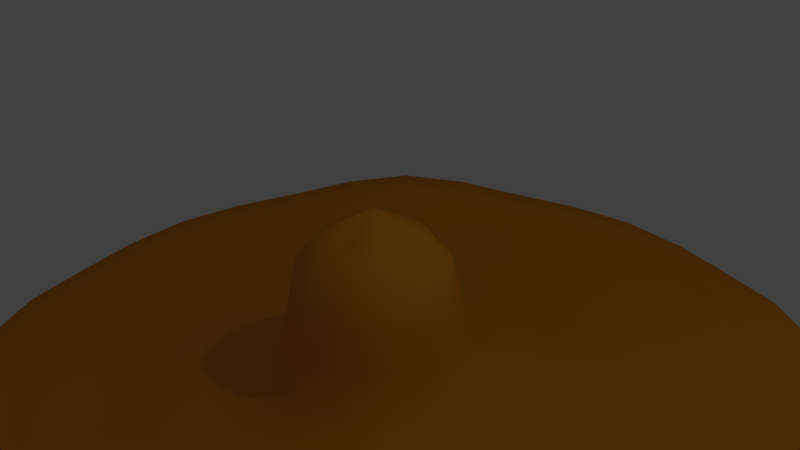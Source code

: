# Source: sombreroGrande.blend  (saved by Blender 2.76.0; exported with 4.5.12 LTS)
import bpy
from mathutils import Matrix  # noqa: F401  (used for matrix-valued properties, if any)

bpy.ops.wm.read_factory_settings(use_empty=True)
scene = bpy.context.scene
scene.name = 'Scene'

# ---- collections
col_collection_1 = bpy.data.collections.new('Collection 1'); scene.collection.children.link(col_collection_1)

# ---- materials (node trees are filled in below, after node groups)
mat_textura_sg = bpy.data.materials.new('textura_sg')
mat_textura_sg.alpha_threshold = 0.0
mat_textura_sg.roughness = 0.5

# ---- material node trees
mat_textura_sg.use_nodes = True; mat_textura_sg.node_tree.nodes.clear()
_N = mat_textura_sg.node_tree.nodes; _L = mat_textura_sg.node_tree.links
n0 = _N.new('ShaderNodeOutputMaterial'); n0.name = 'Material Output'; n0.location = (300, 300)
n1 = _N.new('ShaderNodeBsdfDiffuse'); n1.name = 'Diffuse BSDF'; n1.location = (10, 300)
n1.inputs[0].default_value = (0.8, 0.2854, 0.0209, 1.0)
_L.new(n1.outputs[0], n0.inputs[0])
n0.is_active_output = True

# ---- world
world_world = bpy.data.worlds.new('World'); scene.world = world_world
world_world.color = (0.05088, 0.05088, 0.05088)
world_world.use_sun_shadow = False
world_world.sun_shadow_jitter_overblur = 0.0
world_world.cycles.sampling_method = 'MANUAL'
world_world.cycles.sample_map_resolution = 256

# ---- cameras
cam_camera = bpy.data.cameras.new('Camera')
cam_camera.clip_end = 100.0
cam_camera.lens = 35.0
cam_camera.sensor_width = 32.0
cam_camera.sensor_height = 18.0
cam_camera.ortho_scale = 7.314
cam_camera.dof.focus_distance = 0.0

# ---- lights
light_lamp = bpy.data.lights.new('Lamp', 'POINT')
light_lamp.transmission_factor = 0.0
light_lamp.cutoff_distance = 30.0
light_lamp.energy = 100.0
light_lamp.shadow_buffer_clip_start = 1.001
light_lamp.shadow_soft_size = 0.1
light_lamp.shadow_maximum_resolution = 0.006
light_lamp.use_absolute_resolution = True
light_lamp.cycles.use_multiple_importance_sampling = False

# ---- meshes
me_circle = bpy.data.meshes.new('Circle')
me_circle.from_pydata([(0.0, 1.0, -0.1228), (-0.1951, 0.9808, -0.118), (-0.3827, 0.9239, -0.104), (-0.5556, 0.8315, -0.08162), (-0.7071, 0.7071, -0.06552), (-0.8315, 0.5556, -0.08162), (-0.9239, 0.3827, -0.104), (-0.9808, 0.1951, -0.118), (-1.0, 7.55e-08, -0.1228), (-0.9808, -0.1951, -0.118), (-0.9239, -0.3827, -0.104), (-0.8315, -0.5556, -0.08162), (-0.7071, -0.7071, -0.06552), (-0.5556, -0.8315, -0.08162), (-0.3827, -0.9239, -0.104), (-0.1951, -0.9808, -0.118), (3.258e-07, -1.0, -0.1228), (0.1951, -0.9808, -0.118), (0.3827, -0.9239, -0.104), (0.5556, -0.8315, -0.08162), (0.7071, -0.7071, -0.06552), (0.8315, -0.5556, -0.08162), (0.9239, -0.3827, -0.104), (0.9808, -0.1951, -0.118), (1.0, 9.656e-07, -0.1228), (0.9808, 0.1951, -0.118), (0.9239, 0.3827, -0.104), (0.8315, 0.5556, -0.08162), (0.7071, 0.7071, -0.06552), (0.5556, 0.8315, -0.08162), (0.3827, 0.9239, -0.104), (0.1951, 0.9808, -0.118), (-2.286e-08, 0.8075, 0.08356), (-0.1575, 0.792, 0.08852), (-0.309, 0.746, 0.1026), (-0.4486, 0.6714, 0.1221), (-0.571, 0.571, 0.1457), (-0.6714, 0.4486, 0.1221), (-0.746, 0.309, 0.1026), (-0.792, 0.1575, 0.08852), (-0.8075, 1.158e-07, 0.08356), (-0.792, -0.1575, 0.08852), (-0.746, -0.309, 0.1026), (-0.6714, -0.4486, 0.1221), (-0.571, -0.571, 0.1457), (-0.4486, -0.6714, 0.1221), (-0.309, -0.746, 0.1026), (-0.1575, -0.792, 0.08852), (2.402e-07, -0.8075, 0.08356), (0.1575, -0.792, 0.08852), (0.309, -0.746, 0.1026), (0.4486, -0.6714, 0.1221), (0.571, -0.571, 0.1457), (0.6714, -0.4486, 0.1221), (0.746, -0.309, 0.1026), (0.792, -0.1575, 0.08852), (0.8075, 8.346e-07, 0.08356), (0.792, 0.1575, 0.08852), (0.746, 0.309, 0.1026), (0.6714, 0.4486, 0.1221), (0.571, 0.571, 0.1457), (0.4486, 0.6714, 0.1221), (0.309, 0.746, 0.1026), (0.1575, 0.792, 0.08852), (-2.662e-08, 0.709, 0.2284), (-0.1383, 0.6954, 0.2336), (-0.2713, 0.655, 0.2476), (-0.3939, 0.5895, 0.2521), (-0.5013, 0.5013, 0.2636), (-0.5895, 0.3939, 0.2521), (-0.655, 0.2713, 0.2476), (-0.6954, 0.1383, 0.2336), (-0.709, 1.384e-07, 0.2284), (-0.6954, -0.1383, 0.2336), (-0.655, -0.2713, 0.2476), (-0.5895, -0.3939, 0.2521), (-0.5013, -0.5013, 0.2636), (-0.3939, -0.5895, 0.2521), (-0.2713, -0.655, 0.2476), (-0.1383, -0.6954, 0.2336), (2.044e-07, -0.709, 0.2284), (0.1383, -0.6954, 0.2336), (0.2713, -0.655, 0.2476), (0.3939, -0.5895, 0.2521), (0.5013, -0.5013, 0.2636), (0.5895, -0.3939, 0.2521), (0.655, -0.2713, 0.2476), (0.6954, -0.1383, 0.2336), (0.709, 7.695e-07, 0.2284), (0.6954, 0.1383, 0.2336), (0.655, 0.2713, 0.2476), (0.5895, 0.3939, 0.2521), (0.5013, 0.5013, 0.2636), (0.3939, 0.5895, 0.2521), (0.2713, 0.655, 0.2476), (0.1383, 0.6954, 0.2336), (-6.069e-08, 0.4036, 0.3093), (-0.07874, 0.3958, 0.3472), (-0.1544, 0.3729, 0.3788), (-0.2242, 0.3356, 0.4055), (-0.2854, 0.2854, 0.4287), (-0.3356, 0.2242, 0.4055), (-0.3729, 0.1544, 0.3788), (-0.3958, 0.07874, 0.3472), (-0.4036, 2.208e-07, 0.3093), (-0.3958, -0.07874, 0.3472), (-0.3729, -0.1544, 0.3788), (-0.3356, -0.2242, 0.4055), (-0.2854, -0.2854, 0.4287), (-0.2242, -0.3356, 0.4055), (-0.1544, -0.3729, 0.3788), (-0.07874, -0.3958, 0.3472), (7.082e-08, -0.4036, 0.3093), (0.07874, -0.3958, 0.3472), (0.1544, -0.3729, 0.3788), (0.2242, -0.3356, 0.4055), (0.2854, -0.2854, 0.4287), (0.3356, -0.2242, 0.4055), (0.3729, -0.1544, 0.3788), (0.3958, -0.07873, 0.3472), (0.4036, 5.8e-07, 0.3093), (0.3958, 0.07874, 0.3472), (0.3729, 0.1544, 0.3788), (0.3356, 0.2242, 0.4055), (0.2854, 0.2854, 0.4287), (0.2242, 0.3356, 0.4055), (0.1544, 0.3729, 0.3788), (0.07873, 0.3958, 0.3472), (-9.616e-08, 3.185e-07, 0.6428), (1.166e-08, 1.098, -0.5417), (-0.2142, 1.077, -0.5365), (-0.4203, 1.015, -0.5211), (-0.6101, 0.9131, -0.4965), (-0.7765, 0.7765, -0.4789), (-0.9131, 0.6101, -0.4965), (-1.015, 0.4203, -0.5211), (-1.077, 0.2142, -0.5365), (-1.098, 5.493e-08, -0.5417), (-1.077, -0.2142, -0.5365), (-1.015, -0.4203, -0.5211), (-0.9131, -0.6101, -0.4965), (-0.7765, -0.7765, -0.4789), (-0.6101, -0.9131, -0.4965), (-0.4203, -1.015, -0.5211), (-0.2142, -1.077, -0.5365), (3.695e-07, -1.098, -0.5417), (0.2142, -1.077, -0.5365), (0.4203, -1.015, -0.5211), (0.6101, -0.9131, -0.4965), (0.7765, -0.7765, -0.4789), (0.9131, -0.6101, -0.4965), (1.015, -0.4203, -0.5211), (1.077, -0.2142, -0.5365), (1.098, 1.032e-06, -0.5417), (1.077, 0.2142, -0.5365), (1.015, 0.4203, -0.5211), (0.9131, 0.6101, -0.4965), (0.7765, 0.7765, -0.4789), (0.6101, 0.9131, -0.4965), (0.4203, 1.015, -0.5211), (0.2142, 1.077, -0.5365), (1.96e-08, 1.187, -1.116), (-0.2316, 1.165, -1.11), (-0.4544, 1.097, -1.094), (-0.6597, 0.9873, -1.067), (-0.8396, 0.8396, -1.048), (-0.9873, 0.6597, -1.067), (-1.097, 0.4544, -1.094), (-1.165, 0.2316, -1.11), (-1.187, 3.216e-08, -1.116), (-1.165, -0.2316, -1.11), (-1.097, -0.4544, -1.094), (-0.9873, -0.6597, -1.067), (-0.8396, -0.8396, -1.048), (-0.6597, -0.9873, -1.067), (-0.4544, -1.097, -1.094), (-0.2316, -1.165, -1.11), (4.065e-07, -1.187, -1.116), (0.2316, -1.165, -1.11), (0.4544, -1.097, -1.094), (0.6597, -0.9873, -1.067), (0.8396, -0.8396, -1.048), (0.9873, -0.6597, -1.067), (1.097, -0.4544, -1.094), (1.165, -0.2316, -1.11), (1.187, 1.089e-06, -1.116), (1.165, 0.2316, -1.11), (1.097, 0.4544, -1.094), (0.9873, 0.6597, -1.067), (0.8396, 0.8396, -1.048), (0.6597, 0.9873, -1.067), (0.4544, 1.097, -1.094), (0.2316, 1.165, -1.11), (3.451e-08, 1.343, -1.636), (-0.262, 1.317, -1.629), (-0.514, 1.241, -1.61), (-0.7462, 1.117, -1.58), (-0.9497, 0.9497, -1.559), (-1.117, 0.7462, -1.58), (-1.241, 0.514, -1.61), (-1.317, 0.262, -1.629), (-1.343, -1.736e-09, -1.636), (-1.317, -0.262, -1.629), (-1.241, -0.514, -1.61), (-1.117, -0.7462, -1.58), (-0.9497, -0.9497, -1.559), (-0.7462, -1.117, -1.58), (-0.514, -1.241, -1.61), (-0.262, -1.317, -1.629), (4.722e-07, -1.343, -1.636), (0.262, -1.317, -1.629), (0.514, -1.241, -1.61), (0.7462, -1.117, -1.58), (0.9497, -0.9497, -1.559), (1.117, -0.7462, -1.58), (1.241, -0.514, -1.61), (1.317, -0.262, -1.629), (1.343, 1.194e-06, -1.636), (1.317, 0.262, -1.629), (1.241, 0.514, -1.61), (1.117, 0.7462, -1.58), (0.9497, 0.9497, -1.559), (0.7462, 1.117, -1.58), (0.514, 1.241, -1.61), (0.262, 1.317, -1.629), (1.075e-07, 1.817, -2.008), (-0.3545, 1.782, -1.999), (-0.6954, 1.679, -1.973), (-1.01, 1.511, -1.933), (-1.285, 1.285, -1.903), (-1.511, 1.01, -1.933), (-1.679, 0.6954, -1.973), (-1.782, 0.3545, -1.999), (-1.817, -9.174e-08, -2.008), (-1.782, -0.3545, -1.999), (-1.679, -0.6954, -1.973), (-1.511, -1.01, -1.933), (-1.285, -1.285, -1.903), (-1.01, -1.511, -1.933), (-0.6954, -1.679, -1.973), (-0.3545, -1.782, -1.999), (6.996e-07, -1.817, -2.008), (0.3545, -1.782, -1.999), (0.6954, -1.679, -1.973), (1.01, -1.511, -1.933), (1.285, -1.285, -1.903), (1.511, -1.01, -1.933), (1.679, -0.6954, -1.973), (1.782, -0.3545, -1.999), (1.817, 1.526e-06, -2.008), (1.782, 0.3545, -1.999), (1.679, 0.6954, -1.973), (1.511, 1.01, -1.933), (1.285, 1.285, -1.903), (1.01, 1.511, -1.933), (0.6954, 1.679, -1.973), (0.3545, 1.782, -1.999), (1.843e-07, 2.308, -2.187), (-0.4502, 2.263, -2.176), (-0.8831, 2.132, -2.143), (-1.282, 1.919, -2.092), (-1.632, 1.632, -2.055), (-1.919, 1.282, -2.092), (-2.132, 0.8831, -2.143), (-2.263, 0.4502, -2.176), (-2.308, -1.95e-07, -2.187), (-2.263, -0.4502, -2.176), (-2.132, -0.8831, -2.143), (-1.919, -1.282, -2.092), (-1.632, -1.632, -2.055), (-1.282, -1.919, -2.092), (-0.8831, -2.132, -2.143), (-0.4502, -2.263, -2.176), (9.362e-07, -2.308, -2.187), (0.4502, -2.263, -2.176), (0.8831, -2.132, -2.143), (1.282, -1.919, -2.092), (1.632, -1.632, -2.055), (1.919, -1.282, -2.092), (2.132, -0.8831, -2.143), (2.263, -0.4502, -2.176), (2.308, 1.859e-06, -2.187), (2.263, 0.4502, -2.176), (2.132, 0.8831, -2.143), (1.919, 1.282, -2.092), (1.632, 1.632, -2.055), (1.282, 1.919, -2.092), (0.8831, 2.132, -2.143), (0.4502, 2.263, -2.176), (2.906e-07, 3.207, -2.426), (-0.6257, 3.146, -2.41), (-1.227, 2.963, -2.365), (-1.782, 2.667, -2.293), (-2.268, 2.268, -2.242), (-2.667, 1.782, -2.293), (-2.963, 1.227, -2.365), (-3.146, 0.6257, -2.41), (-3.207, -4.017e-07, -2.426), (-3.146, -0.6257, -2.41), (-2.963, -1.227, -2.365), (-2.667, -1.782, -2.293), (-2.268, -2.268, -2.242), (-1.782, -2.667, -2.293), (-1.227, -2.963, -2.365), (-0.6257, -3.146, -2.41), (1.336e-06, -3.207, -2.426), (0.6257, -3.146, -2.41), (1.227, -2.963, -2.365), (1.782, -2.667, -2.293), (2.268, -2.268, -2.242), (2.667, -1.782, -2.293), (2.963, -1.227, -2.365), (3.146, -0.6257, -2.41), (3.207, 2.453e-06, -2.426), (3.146, 0.6257, -2.41), (2.963, 1.227, -2.365), (2.667, 1.782, -2.293), (2.268, 2.268, -2.242), (1.782, 2.667, -2.293), (1.227, 2.963, -2.365), (0.6257, 3.146, -2.41), (3.657e-07, 3.737, -2.513), (-0.7291, 3.665, -2.495), (-1.43, 3.453, -2.443), (-2.076, 3.107, -2.359), (-2.642, 2.642, -2.299), (-3.107, 2.076, -2.359), (-3.453, 1.43, -2.443), (-3.665, 0.7291, -2.495), (-3.737, -5.271e-07, -2.513), (-3.665, -0.7291, -2.495), (-3.453, -1.43, -2.443), (-3.107, -2.076, -2.359), (-2.642, -2.642, -2.299), (-2.076, -3.107, -2.359), (-1.43, -3.453, -2.443), (-0.7291, -3.665, -2.495), (1.583e-06, -3.737, -2.513), (0.7291, -3.665, -2.495), (1.43, -3.453, -2.443), (2.076, -3.107, -2.359), (2.642, -2.642, -2.299), (3.107, -2.076, -2.359), (3.453, -1.43, -2.443), (3.665, -0.7291, -2.495), (3.737, 2.799e-06, -2.513), (3.665, 0.7291, -2.495), (3.453, 1.43, -2.443), (3.107, 2.076, -2.359), (2.642, 2.642, -2.299), (2.076, 3.107, -2.359), (1.43, 3.453, -2.443), (0.7291, 3.665, -2.495), (3.928e-07, 3.966, -2.508), (-0.7737, 3.89, -2.489), (-1.518, 3.664, -2.433), (-2.203, 3.298, -2.344), (-2.804, 2.804, -2.281), (-3.298, 2.203, -2.344), (-3.664, 1.518, -2.433), (-3.89, 0.7737, -2.489), (-3.966, -5.849e-07, -2.508), (-3.89, -0.7737, -2.489), (-3.664, -1.518, -2.433), (-3.298, -2.203, -2.344), (-2.804, -2.804, -2.281), (-2.203, -3.298, -2.344), (-1.518, -3.664, -2.433), (-0.7737, -3.89, -2.489), (1.685e-06, -3.966, -2.508), (0.7737, -3.89, -2.489), (1.518, -3.664, -2.433), (2.203, -3.298, -2.344), (2.804, -2.804, -2.281), (3.298, -2.203, -2.344), (3.664, -1.518, -2.433), (3.89, -0.7737, -2.489), (3.966, 2.945e-06, -2.508), (3.89, 0.7737, -2.489), (3.664, 1.518, -2.433), (3.298, 2.203, -2.344), (2.804, 2.804, -2.281), (2.203, 3.298, -2.344), (1.518, 3.664, -2.433), (0.7737, 3.89, -2.489), (4.783e-07, 4.787, -2.309), (-0.9338, 4.695, -2.332), (-1.832, 4.422, -2.34), (-2.659, 3.98, -2.233), (-3.385, 3.385, -2.156), (-3.98, 2.659, -2.233), (-4.422, 1.832, -2.34), (-4.695, 0.9338, -2.332), (-4.787, -7.831e-07, -2.309), (-4.695, -0.9338, -2.332), (-4.422, -1.832, -2.34), (-3.98, -2.659, -2.233), (-3.385, -3.385, -2.156), (-2.659, -3.98, -2.233), (-1.832, -4.422, -2.34), (-0.9338, -4.695, -2.332), (2.038e-06, -4.787, -2.309), (0.9338, -4.695, -2.332), (1.832, -4.422, -2.34), (2.659, -3.98, -2.233), (3.385, -3.385, -2.156), (3.98, -2.659, -2.233), (4.422, -1.832, -2.34), (4.695, -0.9338, -2.332), (4.787, 3.478e-06, -2.309), (4.695, 0.9338, -2.332), (4.422, 1.832, -2.34), (3.98, 2.659, -2.233), (3.385, 3.385, -2.156), (2.659, 3.98, -2.233), (1.832, 4.422, -2.34), (0.9338, 4.695, -2.332), (5.092e-07, 5.808, -1.984), (-1.067, 5.703, -2.001), (-2.092, 5.392, -1.999), (-3.038, 4.887, -1.877), (-3.866, 4.207, -1.789), (-4.546, 3.378, -1.877), (-5.052, 2.433, -1.999), (-5.363, 1.407, -2.001), (-5.468, 0.3404, -1.984), (-5.363, -0.7263, -2.001), (-5.052, -1.752, -1.999), (-4.546, -2.697, -1.877), (-3.866, -3.526, -1.789), (-3.038, -4.206, -1.877), (-2.092, -4.711, -1.999), (-1.067, -5.022, -2.001), (2.291e-06, -5.127, -1.984), (1.067, -5.022, -2.001), (2.092, -4.711, -1.999), (3.038, -4.206, -1.877), (3.866, -3.526, -1.789), (4.546, -2.697, -1.877), (5.052, -1.752, -1.999), (5.363, -0.7263, -2.001), (5.468, 0.3404, -1.984), (5.363, 1.407, -2.001), (5.052, 2.433, -1.999), (4.546, 3.378, -1.877), (3.866, 4.207, -1.789), (3.038, 4.887, -1.877), (2.092, 5.392, -1.999), (1.067, 5.703, -2.001), (5.261e-07, 6.093, -1.677), (-1.116, 5.983, -1.694), (-2.189, 5.657, -1.692), (-3.179, 5.128, -1.565), (-4.046, 4.417, -1.473), (-4.757, 3.55, -1.565), (-5.286, 2.561, -1.692), (-5.611, 1.488, -1.694), (-5.721, 0.3714, -1.677), (-5.611, -0.7448, -1.694), (-5.286, -1.818, -1.692), (-4.757, -2.807, -1.565), (-4.046, -3.674, -1.473), (-3.179, -4.386, -1.565), (-2.189, -4.914, -1.692), (-1.116, -5.24, -1.694), (2.39e-06, -5.35, -1.677), (1.116, -5.24, -1.694), (2.189, -4.914, -1.692), (3.179, -4.386, -1.565), (4.046, -3.674, -1.473), (4.757, -2.807, -1.565), (5.286, -1.818, -1.692), (5.611, -0.7448, -1.694), (5.721, 0.3714, -1.677), (5.611, 1.488, -1.694), (5.286, 2.561, -1.692), (4.757, 3.55, -1.565), (4.046, 4.417, -1.473), (3.179, 5.128, -1.565), (2.189, 5.657, -1.692), (1.116, 5.983, -1.694), (0.0, 1.018, -0.1136), (-0.1981, 0.9983, -0.1088), (-0.3887, 0.9406, -0.09473), (-0.5646, 0.8467, -0.07228), (-0.7195, 0.7195, -0.05598), (-0.8467, 0.5646, -0.07228), (-0.9406, 0.3887, -0.09473), (-0.9983, 0.1981, -0.1088), (-1.018, 7.55e-08, -0.1136), (-0.9983, -0.1981, -0.1088), (-0.9406, -0.3887, -0.09473), (-0.8467, -0.5646, -0.07228), (-0.7195, -0.7195, -0.05598), (-0.5646, -0.8467, -0.07228), (-0.3887, -0.9406, -0.09473), (-0.1981, -0.9983, -0.1088), (3.258e-07, -1.018, -0.1136), (0.1981, -0.9983, -0.1088), (0.3887, -0.9406, -0.09473), (0.5646, -0.8467, -0.07228), (0.7195, -0.7195, -0.05598), (0.8467, -0.5646, -0.07228), (0.9406, -0.3887, -0.09473), (0.9983, -0.1981, -0.1088), (1.018, 9.656e-07, -0.1136), (0.9983, 0.1981, -0.1088), (0.9406, 0.3887, -0.09473), (0.8467, 0.5646, -0.07228), (0.7195, 0.7195, -0.05598), (0.5646, 0.8467, -0.07228), (0.3887, 0.9406, -0.09473), (0.1981, 0.9983, -0.1088), (-2.286e-08, 0.8231, 0.09608), (-0.1599, 0.8074, 0.101), (-0.3138, 0.7608, 0.1152), (-0.4559, 0.6849, 0.1349), (-0.5817, 0.5817, 0.1588), (-0.6849, 0.4559, 0.1349), (-0.7608, 0.3138, 0.1152), (-0.8074, 0.1599, 0.101), (-0.8231, 1.158e-07, 0.09608), (-0.8074, -0.1599, 0.101), (-0.7608, -0.3138, 0.1152), (-0.6849, -0.4559, 0.1349), (-0.5817, -0.5817, 0.1588), (-0.4559, -0.6849, 0.1349), (-0.3138, -0.7608, 0.1152), (-0.1599, -0.8074, 0.101), (2.402e-07, -0.8231, 0.09608), (0.1599, -0.8074, 0.101), (0.3138, -0.7608, 0.1152), (0.4559, -0.6849, 0.1349), (0.5817, -0.5817, 0.1588), (0.6849, -0.4559, 0.1349), (0.7608, -0.3138, 0.1152), (0.8074, -0.1599, 0.101), (0.8231, 8.346e-07, 0.09608), (0.8074, 0.1599, 0.101), (0.7608, 0.3138, 0.1152), (0.6849, 0.4559, 0.1349), (0.5817, 0.5817, 0.1588), (0.4559, 0.6849, 0.1349), (0.3138, 0.7608, 0.1152), (0.1599, 0.8074, 0.101), (-2.662e-08, 0.7215, 0.244), (-0.1386, 0.7081, 0.249), (-0.2743, 0.6676, 0.2629), (-0.3995, 0.6013, 0.2673), (-0.5103, 0.5103, 0.2791), (-0.6013, 0.3995, 0.2673), (-0.6676, 0.2743, 0.2629), (-0.7081, 0.1386, 0.249), (-0.7215, 1.384e-07, 0.244), (-0.7081, -0.1386, 0.249), (-0.6676, -0.2743, 0.2629), (-0.6013, -0.3995, 0.2673), (-0.5103, -0.5103, 0.2791), (-0.3995, -0.6013, 0.2673), (-0.2743, -0.6676, 0.2629), (-0.1386, -0.7081, 0.249), (2.044e-07, -0.7215, 0.244), (0.1386, -0.7081, 0.249), (0.2743, -0.6676, 0.2629), (0.3995, -0.6013, 0.2673), (0.5103, -0.5103, 0.2791), (0.6013, -0.3995, 0.2673), (0.6676, -0.2743, 0.2629), (0.7081, -0.1386, 0.249), (0.7215, 7.695e-07, 0.244), (0.7081, 0.1386, 0.249), (0.6676, 0.2743, 0.2629), (0.6013, 0.3995, 0.2673), (0.5103, 0.5103, 0.2791), (0.3995, 0.6013, 0.2673), (0.2743, 0.6676, 0.2629), (0.1386, 0.7081, 0.249), (-6.069e-08, 0.4127, 0.3271), (-0.07531, 0.4056, 0.3643), (-0.1538, 0.383, 0.396), (-0.2261, 0.3455, 0.4227), (-0.2919, 0.2919, 0.4464), (-0.3455, 0.2261, 0.4227), (-0.383, 0.1538, 0.396), (-0.4056, 0.07531, 0.3643), (-0.4127, 2.208e-07, 0.3271), (-0.4056, -0.07531, 0.3643), (-0.383, -0.1538, 0.396), (-0.3455, -0.2261, 0.4227), (-0.2919, -0.2919, 0.4464), (-0.2261, -0.3455, 0.4227), (-0.1538, -0.383, 0.396), (-0.07531, -0.4056, 0.3643), (7.082e-08, -0.4127, 0.3271), (0.07531, -0.4056, 0.3643), (0.1538, -0.383, 0.396), (0.2261, -0.3455, 0.4227), (0.2919, -0.2919, 0.4464), (0.3455, -0.2261, 0.4227), (0.383, -0.1538, 0.396), (0.4056, -0.07531, 0.3643), (0.4127, 5.8e-07, 0.3271), (0.4056, 0.07531, 0.3643), (0.383, 0.1538, 0.396), (0.3455, 0.2261, 0.4227), (0.2919, 0.2919, 0.4464), (0.2261, 0.3455, 0.4227), (0.1538, 0.383, 0.396), (0.07531, 0.4056, 0.3643), (-9.616e-08, 3.185e-07, 0.6628), (1.166e-08, 1.118, -0.538), (-0.2179, 1.096, -0.5327), (-0.4274, 1.033, -0.5173), (-0.6207, 0.9296, -0.4927), (-0.7904, 0.7904, -0.475), (-0.9296, 0.6207, -0.4927), (-1.033, 0.4274, -0.5173), (-1.096, 0.2179, -0.5327), (-1.118, 5.493e-08, -0.538), (-1.096, -0.2179, -0.5327), (-1.033, -0.4274, -0.5173), (-0.9296, -0.6207, -0.4927), (-0.7904, -0.7904, -0.475), (-0.6207, -0.9296, -0.4927), (-0.4274, -1.033, -0.5173), (-0.2179, -1.096, -0.5327), (3.695e-07, -1.118, -0.538), (0.2179, -1.096, -0.5327), (0.4274, -1.033, -0.5173), (0.6207, -0.9296, -0.4927), (0.7904, -0.7904, -0.475), (0.9296, -0.6207, -0.4927), (1.033, -0.4274, -0.5173), (1.096, -0.2179, -0.5327), (1.118, 1.032e-06, -0.538), (1.096, 0.2179, -0.5327), (1.033, 0.4274, -0.5173), (0.9296, 0.6207, -0.4927), (0.7904, 0.7904, -0.475), (0.6207, 0.9296, -0.4927), (0.4274, 1.033, -0.5173), (0.2179, 1.096, -0.5327), (1.96e-08, 1.207, -1.112), (-0.2352, 1.184, -1.106), (-0.4615, 1.115, -1.089), (-0.6701, 1.004, -1.063), (-0.8534, 0.8534, -1.044), (-1.004, 0.6701, -1.063), (-1.115, 0.4615, -1.089), (-1.184, 0.2352, -1.106), (-1.207, 3.216e-08, -1.112), (-1.184, -0.2352, -1.106), (-1.115, -0.4615, -1.089), (-1.004, -0.6701, -1.063), (-0.8534, -0.8534, -1.044), (-0.6701, -1.004, -1.063), (-0.4615, -1.115, -1.089), (-0.2352, -1.184, -1.106), (4.065e-07, -1.207, -1.112), (0.2352, -1.184, -1.106), (0.4615, -1.115, -1.089), (0.6701, -1.004, -1.063), (0.8534, -0.8534, -1.044), (1.004, -0.6701, -1.063), (1.115, -0.4615, -1.089), (1.184, -0.2352, -1.106), (1.207, 1.089e-06, -1.112), (1.184, 0.2352, -1.106), (1.115, 0.4615, -1.089), (1.004, 0.6701, -1.063), (0.8534, 0.8534, -1.044), (0.6701, 1.004, -1.063), (0.4615, 1.115, -1.089), (0.2352, 1.184, -1.106), (3.451e-08, 1.359, -1.624), (-0.2647, 1.333, -1.618), (-0.5192, 1.256, -1.599), (-0.7542, 1.131, -1.569), (-0.9613, 0.9613, -1.547), (-1.131, 0.7542, -1.569), (-1.256, 0.5192, -1.599), (-1.333, 0.2647, -1.618), (-1.359, -1.736e-09, -1.624), (-1.333, -0.2647, -1.618), (-1.256, -0.5192, -1.599), (-1.131, -0.7542, -1.569), (-0.9613, -0.9613, -1.547), (-0.7542, -1.131, -1.569), (-0.5192, -1.256, -1.599), (-0.2647, -1.333, -1.618), (4.722e-07, -1.359, -1.624), (0.2647, -1.333, -1.618), (0.5192, -1.256, -1.599), (0.7542, -1.131, -1.569), (0.9613, -0.9613, -1.547), (1.131, -0.7542, -1.569), (1.256, -0.5192, -1.599), (1.333, -0.2647, -1.618), (1.359, 1.194e-06, -1.624), (1.333, 0.2647, -1.618), (1.256, 0.5192, -1.599), (1.131, 0.7542, -1.569), (0.9613, 0.9613, -1.547), (0.7542, 1.131, -1.569), (0.5192, 1.256, -1.599), (0.2647, 1.333, -1.618), (1.075e-07, 1.827, -1.99), (-0.3555, 1.792, -1.981), (-0.6974, 1.688, -1.956), (-1.013, 1.519, -1.915), (-1.291, 1.291, -1.886), (-1.519, 1.013, -1.915), (-1.688, 0.6974, -1.956), (-1.792, 0.3555, -1.981), (-1.827, -9.174e-08, -1.99), (-1.792, -0.3555, -1.981), (-1.688, -0.6974, -1.956), (-1.519, -1.013, -1.915), (-1.291, -1.291, -1.886), (-1.013, -1.519, -1.915), (-0.6974, -1.688, -1.956), (-0.3555, -1.792, -1.981), (6.996e-07, -1.827, -1.99), (0.3555, -1.792, -1.981), (0.6974, -1.688, -1.956), (1.013, -1.519, -1.915), (1.291, -1.291, -1.886), (1.519, -1.013, -1.915), (1.688, -0.6974, -1.956), (1.792, -0.3555, -1.981), (1.827, 1.526e-06, -1.99), (1.792, 0.3555, -1.981), (1.688, 0.6974, -1.956), (1.519, 1.013, -1.915), (1.291, 1.291, -1.886), (1.013, 1.519, -1.915), (0.6974, 1.688, -1.956), (0.3555, 1.792, -1.981), (1.843e-07, 2.314, -2.168), (-0.4504, 2.269, -2.157), (-0.8836, 2.138, -2.124), (-1.283, 1.924, -2.073), (-1.635, 1.635, -2.035), (-1.924, 1.283, -2.073), (-2.138, 0.8836, -2.124), (-2.269, 0.4504, -2.157), (-2.314, -1.95e-07, -2.168), (-2.269, -0.4504, -2.157), (-2.138, -0.8836, -2.124), (-1.924, -1.283, -2.073), (-1.635, -1.635, -2.035), (-1.283, -1.924, -2.073), (-0.8836, -2.138, -2.124), (-0.4504, -2.269, -2.157), (9.362e-07, -2.314, -2.168), (0.4505, -2.269, -2.157), (0.8836, -2.138, -2.124), (1.283, -1.924, -2.073), (1.635, -1.635, -2.035), (1.924, -1.283, -2.073), (2.138, -0.8836, -2.124), (2.269, -0.4504, -2.157), (2.314, 1.859e-06, -2.168), (2.269, 0.4505, -2.157), (2.138, 0.8836, -2.124), (1.924, 1.283, -2.073), (1.635, 1.635, -2.035), (1.283, 1.924, -2.073), (0.8836, 2.138, -2.124), (0.4504, 2.269, -2.157), (2.906e-07, 3.212, -2.406), (-0.6256, 3.15, -2.391), (-1.227, 2.967, -2.346), (-1.782, 2.671, -2.274), (-2.27, 2.27, -2.222), (-2.671, 1.782, -2.274), (-2.967, 1.227, -2.346), (-3.15, 0.6256, -2.391), (-3.212, -4.017e-07, -2.406), (-3.15, -0.6256, -2.391), (-2.967, -1.227, -2.346), (-2.671, -1.782, -2.274), (-2.27, -2.27, -2.222), (-1.782, -2.671, -2.274), (-1.227, -2.967, -2.346), (-0.6256, -3.15, -2.391), (1.336e-06, -3.212, -2.406), (0.6256, -3.15, -2.391), (1.227, -2.967, -2.346), (1.782, -2.671, -2.274), (2.27, -2.27, -2.222), (2.671, -1.782, -2.274), (2.967, -1.227, -2.346), (3.15, -0.6256, -2.391), (3.212, 2.453e-06, -2.406), (3.15, 0.6256, -2.391), (2.967, 1.227, -2.346), (2.671, 1.782, -2.274), (2.27, 2.27, -2.222), (1.782, 2.671, -2.274), (1.227, 2.967, -2.346), (0.6256, 3.15, -2.391), (3.657e-07, 3.738, -2.493), (-0.7284, 3.667, -2.475), (-1.429, 3.454, -2.423), (-2.075, 3.109, -2.339), (-2.643, 2.643, -2.279), (-3.109, 2.075, -2.339), (-3.454, 1.429, -2.423), (-3.667, 0.7284, -2.475), (-3.738, -5.271e-07, -2.493), (-3.667, -0.7284, -2.475), (-3.454, -1.429, -2.423), (-3.109, -2.075, -2.339), (-2.643, -2.643, -2.279), (-2.075, -3.109, -2.339), (-1.429, -3.454, -2.423), (-0.7284, -3.667, -2.475), (1.583e-06, -3.738, -2.493), (0.7284, -3.667, -2.475), (1.429, -3.454, -2.423), (2.075, -3.109, -2.339), (2.643, -2.643, -2.279), (3.109, -2.075, -2.339), (3.454, -1.429, -2.423), (3.667, -0.7283, -2.475), (3.738, 2.799e-06, -2.493), (3.667, 0.7284, -2.475), (3.454, 1.429, -2.423), (3.109, 2.075, -2.339), (2.643, 2.643, -2.279), (2.075, 3.109, -2.339), (1.429, 3.454, -2.423), (0.7283, 3.667, -2.475), (3.928e-07, 3.963, -2.488), (-0.7728, 3.888, -2.469), (-1.516, 3.663, -2.413), (-2.201, 3.297, -2.325), (-2.803, 2.803, -2.261), (-3.297, 2.201, -2.325), (-3.663, 1.516, -2.413), (-3.888, 0.7728, -2.469), (-3.963, -5.849e-07, -2.488), (-3.888, -0.7728, -2.469), (-3.663, -1.516, -2.413), (-3.297, -2.201, -2.325), (-2.803, -2.803, -2.261), (-2.201, -3.297, -2.325), (-1.516, -3.663, -2.413), (-0.7728, -3.888, -2.469), (1.685e-06, -3.963, -2.488), (0.7728, -3.888, -2.469), (1.516, -3.663, -2.413), (2.201, -3.297, -2.325), (2.803, -2.803, -2.261), (3.297, -2.201, -2.325), (3.663, -1.516, -2.413), (3.888, -0.7727, -2.469), (3.963, 2.945e-06, -2.488), (3.888, 0.7728, -2.469), (3.663, 1.516, -2.413), (3.297, 2.201, -2.325), (2.803, 2.803, -2.261), (2.201, 3.297, -2.325), (1.516, 3.663, -2.413), (0.7727, 3.888, -2.469), (4.783e-07, 4.781, -2.289), (-0.9329, 4.69, -2.313), (-1.829, 4.418, -2.321), (-2.655, 3.977, -2.214), (-3.381, 3.381, -2.137), (-3.977, 2.655, -2.214), (-4.418, 1.829, -2.321), (-4.689, 0.9328, -2.313), (-4.78, 7.857e-05, -2.29), (-4.688, -0.9323, -2.313), (-4.416, -1.828, -2.321), (-3.974, -2.653, -2.215), (-3.379, -3.379, -2.138), (-2.653, -3.974, -2.215), (-1.828, -4.415, -2.322), (-0.9321, -4.686, -2.314), (2.038e-06, -4.777, -2.291), (0.9321, -4.686, -2.314), (1.828, -4.415, -2.322), (2.653, -3.974, -2.215), (3.379, -3.379, -2.138), (3.974, -2.653, -2.215), (4.416, -1.828, -2.321), (4.688, -0.9323, -2.313), (4.78, 8.283e-05, -2.29), (4.689, 0.9328, -2.313), (4.418, 1.829, -2.321), (3.977, 2.655, -2.214), (3.381, 3.381, -2.137), (2.655, 3.977, -2.214), (1.829, 4.418, -2.321), (0.9329, 4.69, -2.313), (5.092e-07, 5.797, -1.968), (-1.065, 5.692, -1.984), (-2.087, 5.382, -1.983), (-3.03, 4.878, -1.861), (-3.858, 4.198, -1.773), (-4.538, 3.37, -1.861), (-5.041, 2.428, -1.983), (-5.351, 1.405, -1.985), (-5.455, 0.3404, -1.969), (-5.35, -0.724, -1.985), (-5.039, -1.746, -1.984), (-4.535, -2.688, -1.863), (-3.856, -3.516, -1.776), (-3.028, -4.195, -1.864), (-2.086, -4.698, -1.986), (-1.064, -5.008, -1.988), (2.291e-06, -5.112, -1.971), (1.064, -5.008, -1.988), (2.086, -4.698, -1.986), (3.028, -4.195, -1.864), (3.856, -3.516, -1.776), (4.535, -2.688, -1.863), (5.039, -1.746, -1.984), (5.35, -0.724, -1.985), (5.455, 0.3404, -1.969), (5.351, 1.405, -1.985), (5.041, 2.428, -1.983), (4.538, 3.37, -1.861), (3.858, 4.198, -1.773), (3.03, 4.878, -1.861), (2.087, 5.382, -1.983), (1.065, 5.692, -1.984), (5.261e-07, 6.078, -1.663), (-1.113, 5.968, -1.68), (-2.183, 5.644, -1.679), (-3.169, 5.117, -1.551), (-4.035, 4.406, -1.459), (-4.745, 3.54, -1.552), (-5.272, 2.554, -1.679), (-5.596, 1.485, -1.681), (-5.706, 0.3713, -1.664), (-5.596, -0.7419, -1.682), (-5.272, -1.811, -1.68), (-4.744, -2.797, -1.553), (-4.034, -3.663, -1.461), (-3.169, -4.373, -1.553), (-2.183, -4.9, -1.681), (-1.113, -5.224, -1.682), (2.39e-06, -5.334, -1.665), (1.113, -5.224, -1.682), (2.183, -4.9, -1.681), (3.169, -4.373, -1.553), (4.034, -3.663, -1.461), (4.744, -2.797, -1.553), (5.272, -1.811, -1.68), (5.596, -0.7419, -1.682), (5.706, 0.3713, -1.664), (5.596, 1.485, -1.681), (5.272, 2.554, -1.679), (4.745, 3.54, -1.552), (4.035, 4.406, -1.459), (3.169, 5.117, -1.551), (2.183, 5.644, -1.679), (1.113, 5.968, -1.68)], [], [(3, 2, 34, 35), (30, 29, 61, 62), (17, 16, 48, 49), (4, 3, 35, 36), (31, 30, 62, 63), (18, 17, 49, 50), (5, 4, 36, 37), (0, 31, 63, 32), (19, 18, 50, 51), (6, 5, 37, 38), (20, 19, 51, 52), (7, 6, 38, 39), (21, 20, 52, 53), (8, 7, 39, 40), (22, 21, 53, 54), (9, 8, 40, 41), (23, 22, 54, 55), (10, 9, 41, 42), (24, 23, 55, 56), (11, 10, 42, 43), (25, 24, 56, 57), (12, 11, 43, 44), (26, 25, 57, 58), (13, 12, 44, 45), (27, 26, 58, 59), (14, 13, 45, 46), (1, 0, 32, 33), (28, 27, 59, 60), (15, 14, 46, 47), (2, 1, 33, 34), (29, 28, 60, 61), (16, 15, 47, 48), (43, 42, 74, 75), (57, 56, 88, 89), (44, 43, 75, 76), (58, 57, 89, 90), (45, 44, 76, 77), (59, 58, 90, 91), (46, 45, 77, 78), (33, 32, 64, 65), (60, 59, 91, 92), (47, 46, 78, 79), (34, 33, 65, 66), (61, 60, 92, 93), (48, 47, 79, 80), (35, 34, 66, 67), (62, 61, 93, 94), (49, 48, 80, 81), (36, 35, 67, 68), (63, 62, 94, 95), (50, 49, 81, 82), (37, 36, 68, 69), (32, 63, 95, 64), (51, 50, 82, 83), (38, 37, 69, 70), (52, 51, 83, 84), (39, 38, 70, 71), (53, 52, 84, 85), (40, 39, 71, 72), (54, 53, 85, 86), (41, 40, 72, 73), (55, 54, 86, 87), (42, 41, 73, 74), (56, 55, 87, 88), (78, 77, 109, 110), (65, 64, 96, 97), (92, 91, 123, 124), (79, 78, 110, 111), (66, 65, 97, 98), (93, 92, 124, 125), (80, 79, 111, 112), (67, 66, 98, 99), (94, 93, 125, 126), (81, 80, 112, 113), (68, 67, 99, 100), (95, 94, 126, 127), (82, 81, 113, 114), (69, 68, 100, 101), (64, 95, 127, 96), (83, 82, 114, 115), (70, 69, 101, 102), (84, 83, 115, 116), (71, 70, 102, 103), (85, 84, 116, 117), (72, 71, 103, 104), (86, 85, 117, 118), (73, 72, 104, 105), (87, 86, 118, 119), (74, 73, 105, 106), (88, 87, 119, 120), (75, 74, 106, 107), (89, 88, 120, 121), (76, 75, 107, 108), (90, 89, 121, 122), (77, 76, 108, 109), (91, 90, 122, 123), (113, 112, 128), (100, 99, 128), (127, 126, 128), (114, 113, 128), (101, 100, 128), (96, 127, 128), (115, 114, 128), (102, 101, 128), (116, 115, 128), (103, 102, 128), (117, 116, 128), (104, 103, 128), (118, 117, 128), (105, 104, 128), (119, 118, 128), (106, 105, 128), (120, 119, 128), (107, 106, 128), (121, 120, 128), (108, 107, 128), (122, 121, 128), (109, 108, 128), (123, 122, 128), (110, 109, 128), (97, 96, 128), (124, 123, 128), (111, 110, 128), (98, 97, 128), (125, 124, 128), (112, 111, 128), (99, 98, 128), (126, 125, 128), (2, 3, 132, 131), (29, 30, 159, 158), (16, 17, 146, 145), (3, 4, 133, 132), (30, 31, 160, 159), (17, 18, 147, 146), (4, 5, 134, 133), (31, 0, 129, 160), (18, 19, 148, 147), (5, 6, 135, 134), (19, 20, 149, 148), (6, 7, 136, 135), (20, 21, 150, 149), (7, 8, 137, 136), (21, 22, 151, 150), (8, 9, 138, 137), (22, 23, 152, 151), (9, 10, 139, 138), (23, 24, 153, 152), (10, 11, 140, 139), (24, 25, 154, 153), (11, 12, 141, 140), (25, 26, 155, 154), (12, 13, 142, 141), (26, 27, 156, 155), (13, 14, 143, 142), (0, 1, 130, 129), (27, 28, 157, 156), (14, 15, 144, 143), (1, 2, 131, 130), (28, 29, 158, 157), (15, 16, 145, 144), (143, 144, 176, 175), (130, 131, 163, 162), (157, 158, 190, 189), (144, 145, 177, 176), (131, 132, 164, 163), (158, 159, 191, 190), (145, 146, 178, 177), (132, 133, 165, 164), (159, 160, 192, 191), (146, 147, 179, 178), (133, 134, 166, 165), (160, 129, 161, 192), (147, 148, 180, 179), (134, 135, 167, 166), (148, 149, 181, 180), (135, 136, 168, 167), (149, 150, 182, 181), (136, 137, 169, 168), (150, 151, 183, 182), (137, 138, 170, 169), (151, 152, 184, 183), (138, 139, 171, 170), (152, 153, 185, 184), (139, 140, 172, 171), (153, 154, 186, 185), (140, 141, 173, 172), (154, 155, 187, 186), (141, 142, 174, 173), (155, 156, 188, 187), (142, 143, 175, 174), (129, 130, 162, 161), (156, 157, 189, 188), (178, 179, 211, 210), (165, 166, 198, 197), (192, 161, 193, 224), (179, 180, 212, 211), (166, 167, 199, 198), (180, 181, 213, 212), (167, 168, 200, 199), (181, 182, 214, 213), (168, 169, 201, 200), (182, 183, 215, 214), (169, 170, 202, 201), (183, 184, 216, 215), (170, 171, 203, 202), (184, 185, 217, 216), (171, 172, 204, 203), (185, 186, 218, 217), (172, 173, 205, 204), (186, 187, 219, 218), (173, 174, 206, 205), (187, 188, 220, 219), (174, 175, 207, 206), (161, 162, 194, 193), (188, 189, 221, 220), (175, 176, 208, 207), (162, 163, 195, 194), (189, 190, 222, 221), (176, 177, 209, 208), (163, 164, 196, 195), (190, 191, 223, 222), (177, 178, 210, 209), (164, 165, 197, 196), (191, 192, 224, 223), (213, 214, 246, 245), (200, 201, 233, 232), (214, 215, 247, 246), (201, 202, 234, 233), (215, 216, 248, 247), (202, 203, 235, 234), (216, 217, 249, 248), (203, 204, 236, 235), (217, 218, 250, 249), (204, 205, 237, 236), (218, 219, 251, 250), (205, 206, 238, 237), (219, 220, 252, 251), (206, 207, 239, 238), (193, 194, 226, 225), (220, 221, 253, 252), (207, 208, 240, 239), (194, 195, 227, 226), (221, 222, 254, 253), (208, 209, 241, 240), (195, 196, 228, 227), (222, 223, 255, 254), (209, 210, 242, 241), (196, 197, 229, 228), (223, 224, 256, 255), (210, 211, 243, 242), (197, 198, 230, 229), (224, 193, 225, 256), (211, 212, 244, 243), (198, 199, 231, 230), (212, 213, 245, 244), (199, 200, 232, 231), (248, 249, 281, 280), (235, 236, 268, 267), (249, 250, 282, 281), (236, 237, 269, 268), (250, 251, 283, 282), (237, 238, 270, 269), (251, 252, 284, 283), (238, 239, 271, 270), (225, 226, 258, 257), (252, 253, 285, 284), (239, 240, 272, 271), (226, 227, 259, 258), (253, 254, 286, 285), (240, 241, 273, 272), (227, 228, 260, 259), (254, 255, 287, 286), (241, 242, 274, 273), (228, 229, 261, 260), (255, 256, 288, 287), (242, 243, 275, 274), (229, 230, 262, 261), (256, 225, 257, 288), (243, 244, 276, 275), (230, 231, 263, 262), (244, 245, 277, 276), (231, 232, 264, 263), (245, 246, 278, 277), (232, 233, 265, 264), (246, 247, 279, 278), (233, 234, 266, 265), (247, 248, 280, 279), (234, 235, 267, 266), (283, 284, 316, 315), (270, 271, 303, 302), (257, 258, 290, 289), (284, 285, 317, 316), (271, 272, 304, 303), (258, 259, 291, 290), (285, 286, 318, 317), (272, 273, 305, 304), (259, 260, 292, 291), (286, 287, 319, 318), (273, 274, 306, 305), (260, 261, 293, 292), (287, 288, 320, 319), (274, 275, 307, 306), (261, 262, 294, 293), (288, 257, 289, 320), (275, 276, 308, 307), (262, 263, 295, 294), (276, 277, 309, 308), (263, 264, 296, 295), (277, 278, 310, 309), (264, 265, 297, 296), (278, 279, 311, 310), (265, 266, 298, 297), (279, 280, 312, 311), (266, 267, 299, 298), (280, 281, 313, 312), (267, 268, 300, 299), (281, 282, 314, 313), (268, 269, 301, 300), (282, 283, 315, 314), (269, 270, 302, 301), (291, 292, 324, 323), (318, 319, 351, 350), (305, 306, 338, 337), (292, 293, 325, 324), (319, 320, 352, 351), (306, 307, 339, 338), (293, 294, 326, 325), (320, 289, 321, 352), (307, 308, 340, 339), (294, 295, 327, 326), (308, 309, 341, 340), (295, 296, 328, 327), (309, 310, 342, 341), (296, 297, 329, 328), (310, 311, 343, 342), (297, 298, 330, 329), (311, 312, 344, 343), (298, 299, 331, 330), (312, 313, 345, 344), (299, 300, 332, 331), (313, 314, 346, 345), (300, 301, 333, 332), (314, 315, 347, 346), (301, 302, 334, 333), (315, 316, 348, 347), (302, 303, 335, 334), (289, 290, 322, 321), (316, 317, 349, 348), (303, 304, 336, 335), (290, 291, 323, 322), (317, 318, 350, 349), (304, 305, 337, 336), (326, 327, 359, 358), (340, 341, 373, 372), (327, 328, 360, 359), (341, 342, 374, 373), (328, 329, 361, 360), (342, 343, 375, 374), (329, 330, 362, 361), (343, 344, 376, 375), (330, 331, 363, 362), (344, 345, 377, 376), (331, 332, 364, 363), (345, 346, 378, 377), (332, 333, 365, 364), (346, 347, 379, 378), (333, 334, 366, 365), (347, 348, 380, 379), (334, 335, 367, 366), (321, 322, 354, 353), (348, 349, 381, 380), (335, 336, 368, 367), (322, 323, 355, 354), (349, 350, 382, 381), (336, 337, 369, 368), (323, 324, 356, 355), (350, 351, 383, 382), (337, 338, 370, 369), (324, 325, 357, 356), (351, 352, 384, 383), (338, 339, 371, 370), (325, 326, 358, 357), (352, 321, 353, 384), (339, 340, 372, 371), (361, 362, 394, 393), (375, 376, 408, 407), (362, 363, 395, 394), (376, 377, 409, 408), (363, 364, 396, 395), (377, 378, 410, 409), (364, 365, 397, 396), (378, 379, 411, 410), (365, 366, 398, 397), (379, 380, 412, 411), (366, 367, 399, 398), (353, 354, 386, 385), (380, 381, 413, 412), (367, 368, 400, 399), (354, 355, 387, 386), (381, 382, 414, 413), (368, 369, 401, 400), (355, 356, 388, 387), (382, 383, 415, 414), (369, 370, 402, 401), (356, 357, 389, 388), (383, 384, 416, 415), (370, 371, 403, 402), (357, 358, 390, 389), (384, 353, 385, 416), (371, 372, 404, 403), (358, 359, 391, 390), (372, 373, 405, 404), (359, 360, 392, 391), (373, 374, 406, 405), (360, 361, 393, 392), (374, 375, 407, 406), (411, 412, 444, 443), (398, 399, 431, 430), (385, 386, 418, 417), (412, 413, 445, 444), (399, 400, 432, 431), (386, 387, 419, 418), (413, 414, 446, 445), (400, 401, 433, 432), (387, 388, 420, 419), (414, 415, 447, 446), (401, 402, 434, 433), (388, 389, 421, 420), (415, 416, 448, 447), (402, 403, 435, 434), (389, 390, 422, 421), (416, 385, 417, 448), (403, 404, 436, 435), (390, 391, 423, 422), (404, 405, 437, 436), (391, 392, 424, 423), (405, 406, 438, 437), (392, 393, 425, 424), (406, 407, 439, 438), (393, 394, 426, 425), (407, 408, 440, 439), (394, 395, 427, 426), (408, 409, 441, 440), (395, 396, 428, 427), (409, 410, 442, 441), (396, 397, 429, 428), (410, 411, 443, 442), (397, 398, 430, 429), (431, 432, 464, 463), (418, 419, 451, 450), (445, 446, 478, 477), (432, 433, 465, 464), (419, 420, 452, 451), (446, 447, 479, 478), (433, 434, 466, 465), (420, 421, 453, 452), (447, 448, 480, 479), (434, 435, 467, 466), (421, 422, 454, 453), (448, 417, 449, 480), (435, 436, 468, 467), (422, 423, 455, 454), (436, 437, 469, 468), (423, 424, 456, 455), (437, 438, 470, 469), (424, 425, 457, 456), (438, 439, 471, 470), (425, 426, 458, 457), (439, 440, 472, 471), (426, 427, 459, 458), (440, 441, 473, 472), (427, 428, 460, 459), (441, 442, 474, 473), (428, 429, 461, 460), (442, 443, 475, 474), (429, 430, 462, 461), (443, 444, 476, 475), (430, 431, 463, 462), (417, 418, 450, 449), (444, 445, 477, 476), (516, 515, 483, 484), (543, 542, 510, 511), (530, 529, 497, 498), (517, 516, 484, 485), (544, 543, 511, 512), (531, 530, 498, 499), (518, 517, 485, 486), (513, 544, 512, 481), (532, 531, 499, 500), (519, 518, 486, 487), (533, 532, 500, 501), (520, 519, 487, 488), (534, 533, 501, 502), (521, 520, 488, 489), (535, 534, 502, 503), (522, 521, 489, 490), (536, 535, 503, 504), (523, 522, 490, 491), (537, 536, 504, 505), (524, 523, 491, 492), (538, 537, 505, 506), (525, 524, 492, 493), (539, 538, 506, 507), (526, 525, 493, 494), (540, 539, 507, 508), (527, 526, 494, 495), (514, 513, 481, 482), (541, 540, 508, 509), (528, 527, 495, 496), (515, 514, 482, 483), (542, 541, 509, 510), (529, 528, 496, 497), (556, 555, 523, 524), (570, 569, 537, 538), (557, 556, 524, 525), (571, 570, 538, 539), (558, 557, 525, 526), (572, 571, 539, 540), (559, 558, 526, 527), (546, 545, 513, 514), (573, 572, 540, 541), (560, 559, 527, 528), (547, 546, 514, 515), (574, 573, 541, 542), (561, 560, 528, 529), (548, 547, 515, 516), (575, 574, 542, 543), (562, 561, 529, 530), (549, 548, 516, 517), (576, 575, 543, 544), (563, 562, 530, 531), (550, 549, 517, 518), (545, 576, 544, 513), (564, 563, 531, 532), (551, 550, 518, 519), (565, 564, 532, 533), (552, 551, 519, 520), (566, 565, 533, 534), (553, 552, 520, 521), (567, 566, 534, 535), (554, 553, 521, 522), (568, 567, 535, 536), (555, 554, 522, 523), (569, 568, 536, 537), (591, 590, 558, 559), (578, 577, 545, 546), (605, 604, 572, 573), (592, 591, 559, 560), (579, 578, 546, 547), (606, 605, 573, 574), (593, 592, 560, 561), (580, 579, 547, 548), (607, 606, 574, 575), (594, 593, 561, 562), (581, 580, 548, 549), (608, 607, 575, 576), (595, 594, 562, 563), (582, 581, 549, 550), (577, 608, 576, 545), (596, 595, 563, 564), (583, 582, 550, 551), (597, 596, 564, 565), (584, 583, 551, 552), (598, 597, 565, 566), (585, 584, 552, 553), (599, 598, 566, 567), (586, 585, 553, 554), (600, 599, 567, 568), (587, 586, 554, 555), (601, 600, 568, 569), (588, 587, 555, 556), (602, 601, 569, 570), (589, 588, 556, 557), (603, 602, 570, 571), (590, 589, 557, 558), (604, 603, 571, 572), (609, 593, 594), (609, 580, 581), (609, 607, 608), (609, 594, 595), (609, 581, 582), (609, 608, 577), (609, 595, 596), (609, 582, 583), (609, 596, 597), (609, 583, 584), (609, 597, 598), (609, 584, 585), (609, 598, 599), (609, 585, 586), (609, 599, 600), (609, 586, 587), (609, 600, 601), (609, 587, 588), (609, 601, 602), (609, 588, 589), (609, 602, 603), (609, 589, 590), (609, 603, 604), (609, 590, 591), (609, 577, 578), (609, 604, 605), (609, 591, 592), (609, 578, 579), (609, 605, 606), (609, 592, 593), (609, 579, 580), (609, 606, 607), (612, 613, 484, 483), (639, 640, 511, 510), (626, 627, 498, 497), (613, 614, 485, 484), (640, 641, 512, 511), (627, 628, 499, 498), (614, 615, 486, 485), (641, 610, 481, 512), (628, 629, 500, 499), (615, 616, 487, 486), (629, 630, 501, 500), (616, 617, 488, 487), (630, 631, 502, 501), (617, 618, 489, 488), (631, 632, 503, 502), (618, 619, 490, 489), (632, 633, 504, 503), (619, 620, 491, 490), (633, 634, 505, 504), (620, 621, 492, 491), (634, 635, 506, 505), (621, 622, 493, 492), (635, 636, 507, 506), (622, 623, 494, 493), (636, 637, 508, 507), (623, 624, 495, 494), (610, 611, 482, 481), (637, 638, 509, 508), (624, 625, 496, 495), (611, 612, 483, 482), (638, 639, 510, 509), (625, 626, 497, 496), (656, 657, 625, 624), (643, 644, 612, 611), (670, 671, 639, 638), (657, 658, 626, 625), (644, 645, 613, 612), (671, 672, 640, 639), (658, 659, 627, 626), (645, 646, 614, 613), (672, 673, 641, 640), (659, 660, 628, 627), (646, 647, 615, 614), (673, 642, 610, 641), (660, 661, 629, 628), (647, 648, 616, 615), (661, 662, 630, 629), (648, 649, 617, 616), (662, 663, 631, 630), (649, 650, 618, 617), (663, 664, 632, 631), (650, 651, 619, 618), (664, 665, 633, 632), (651, 652, 620, 619), (665, 666, 634, 633), (652, 653, 621, 620), (666, 667, 635, 634), (653, 654, 622, 621), (667, 668, 636, 635), (654, 655, 623, 622), (668, 669, 637, 636), (655, 656, 624, 623), (642, 643, 611, 610), (669, 670, 638, 637), (691, 692, 660, 659), (678, 679, 647, 646), (705, 674, 642, 673), (692, 693, 661, 660), (679, 680, 648, 647), (693, 694, 662, 661), (680, 681, 649, 648), (694, 695, 663, 662), (681, 682, 650, 649), (695, 696, 664, 663), (682, 683, 651, 650), (696, 697, 665, 664), (683, 684, 652, 651), (697, 698, 666, 665), (684, 685, 653, 652), (698, 699, 667, 666), (685, 686, 654, 653), (699, 700, 668, 667), (686, 687, 655, 654), (700, 701, 669, 668), (687, 688, 656, 655), (674, 675, 643, 642), (701, 702, 670, 669), (688, 689, 657, 656), (675, 676, 644, 643), (702, 703, 671, 670), (689, 690, 658, 657), (676, 677, 645, 644), (703, 704, 672, 671), (690, 691, 659, 658), (677, 678, 646, 645), (704, 705, 673, 672), (726, 727, 695, 694), (713, 714, 682, 681), (727, 728, 696, 695), (714, 715, 683, 682), (728, 729, 697, 696), (715, 716, 684, 683), (729, 730, 698, 697), (716, 717, 685, 684), (730, 731, 699, 698), (717, 718, 686, 685), (731, 732, 700, 699), (718, 719, 687, 686), (732, 733, 701, 700), (719, 720, 688, 687), (706, 707, 675, 674), (733, 734, 702, 701), (720, 721, 689, 688), (707, 708, 676, 675), (734, 735, 703, 702), (721, 722, 690, 689), (708, 709, 677, 676), (735, 736, 704, 703), (722, 723, 691, 690), (709, 710, 678, 677), (736, 737, 705, 704), (723, 724, 692, 691), (710, 711, 679, 678), (737, 706, 674, 705), (724, 725, 693, 692), (711, 712, 680, 679), (725, 726, 694, 693), (712, 713, 681, 680), (761, 762, 730, 729), (748, 749, 717, 716), (762, 763, 731, 730), (749, 750, 718, 717), (763, 764, 732, 731), (750, 751, 719, 718), (764, 765, 733, 732), (751, 752, 720, 719), (738, 739, 707, 706), (765, 766, 734, 733), (752, 753, 721, 720), (739, 740, 708, 707), (766, 767, 735, 734), (753, 754, 722, 721), (740, 741, 709, 708), (767, 768, 736, 735), (754, 755, 723, 722), (741, 742, 710, 709), (768, 769, 737, 736), (755, 756, 724, 723), (742, 743, 711, 710), (769, 738, 706, 737), (756, 757, 725, 724), (743, 744, 712, 711), (757, 758, 726, 725), (744, 745, 713, 712), (758, 759, 727, 726), (745, 746, 714, 713), (759, 760, 728, 727), (746, 747, 715, 714), (760, 761, 729, 728), (747, 748, 716, 715), (796, 797, 765, 764), (783, 784, 752, 751), (770, 771, 739, 738), (797, 798, 766, 765), (784, 785, 753, 752), (771, 772, 740, 739), (798, 799, 767, 766), (785, 786, 754, 753), (772, 773, 741, 740), (799, 800, 768, 767), (786, 787, 755, 754), (773, 774, 742, 741), (800, 801, 769, 768), (787, 788, 756, 755), (774, 775, 743, 742), (801, 770, 738, 769), (788, 789, 757, 756), (775, 776, 744, 743), (789, 790, 758, 757), (776, 777, 745, 744), (790, 791, 759, 758), (777, 778, 746, 745), (791, 792, 760, 759), (778, 779, 747, 746), (792, 793, 761, 760), (779, 780, 748, 747), (793, 794, 762, 761), (780, 781, 749, 748), (794, 795, 763, 762), (781, 782, 750, 749), (795, 796, 764, 763), (782, 783, 751, 750), (804, 805, 773, 772), (831, 832, 800, 799), (818, 819, 787, 786), (805, 806, 774, 773), (832, 833, 801, 800), (819, 820, 788, 787), (806, 807, 775, 774), (833, 802, 770, 801), (820, 821, 789, 788), (807, 808, 776, 775), (821, 822, 790, 789), (808, 809, 777, 776), (822, 823, 791, 790), (809, 810, 778, 777), (823, 824, 792, 791), (810, 811, 779, 778), (824, 825, 793, 792), (811, 812, 780, 779), (825, 826, 794, 793), (812, 813, 781, 780), (826, 827, 795, 794), (813, 814, 782, 781), (827, 828, 796, 795), (814, 815, 783, 782), (828, 829, 797, 796), (815, 816, 784, 783), (802, 803, 771, 770), (829, 830, 798, 797), (816, 817, 785, 784), (803, 804, 772, 771), (830, 831, 799, 798), (817, 818, 786, 785), (839, 840, 808, 807), (853, 854, 822, 821), (840, 841, 809, 808), (854, 855, 823, 822), (841, 842, 810, 809), (855, 856, 824, 823), (842, 843, 811, 810), (856, 857, 825, 824), (843, 844, 812, 811), (857, 858, 826, 825), (844, 845, 813, 812), (858, 859, 827, 826), (845, 846, 814, 813), (859, 860, 828, 827), (846, 847, 815, 814), (860, 861, 829, 828), (847, 848, 816, 815), (834, 835, 803, 802), (861, 862, 830, 829), (848, 849, 817, 816), (835, 836, 804, 803), (862, 863, 831, 830), (849, 850, 818, 817), (836, 837, 805, 804), (863, 864, 832, 831), (850, 851, 819, 818), (837, 838, 806, 805), (864, 865, 833, 832), (851, 852, 820, 819), (838, 839, 807, 806), (865, 834, 802, 833), (852, 853, 821, 820), (874, 875, 843, 842), (888, 889, 857, 856), (875, 876, 844, 843), (889, 890, 858, 857), (876, 877, 845, 844), (890, 891, 859, 858), (877, 878, 846, 845), (891, 892, 860, 859), (878, 879, 847, 846), (892, 893, 861, 860), (879, 880, 848, 847), (866, 867, 835, 834), (893, 894, 862, 861), (880, 881, 849, 848), (867, 868, 836, 835), (894, 895, 863, 862), (881, 882, 850, 849), (868, 869, 837, 836), (895, 896, 864, 863), (882, 883, 851, 850), (869, 870, 838, 837), (896, 897, 865, 864), (883, 884, 852, 851), (870, 871, 839, 838), (897, 866, 834, 865), (884, 885, 853, 852), (871, 872, 840, 839), (885, 886, 854, 853), (872, 873, 841, 840), (886, 887, 855, 854), (873, 874, 842, 841), (887, 888, 856, 855), (924, 925, 893, 892), (911, 912, 880, 879), (898, 899, 867, 866), (925, 926, 894, 893), (912, 913, 881, 880), (899, 900, 868, 867), (926, 927, 895, 894), (913, 914, 882, 881), (900, 901, 869, 868), (927, 928, 896, 895), (914, 915, 883, 882), (901, 902, 870, 869), (928, 929, 897, 896), (915, 916, 884, 883), (902, 903, 871, 870), (929, 898, 866, 897), (916, 917, 885, 884), (903, 904, 872, 871), (917, 918, 886, 885), (904, 905, 873, 872), (918, 919, 887, 886), (905, 906, 874, 873), (919, 920, 888, 887), (906, 907, 875, 874), (920, 921, 889, 888), (907, 908, 876, 875), (921, 922, 890, 889), (908, 909, 877, 876), (922, 923, 891, 890), (909, 910, 878, 877), (923, 924, 892, 891), (910, 911, 879, 878), (944, 945, 913, 912), (931, 932, 900, 899), (958, 959, 927, 926), (945, 946, 914, 913), (932, 933, 901, 900), (959, 960, 928, 927), (946, 947, 915, 914), (933, 934, 902, 901), (960, 961, 929, 928), (947, 948, 916, 915), (934, 935, 903, 902), (961, 930, 898, 929), (948, 949, 917, 916), (935, 936, 904, 903), (949, 950, 918, 917), (936, 937, 905, 904), (950, 951, 919, 918), (937, 938, 906, 905), (951, 952, 920, 919), (938, 939, 907, 906), (952, 953, 921, 920), (939, 940, 908, 907), (953, 954, 922, 921), (940, 941, 909, 908), (954, 955, 923, 922), (941, 942, 910, 909), (955, 956, 924, 923), (942, 943, 911, 910), (956, 957, 925, 924), (943, 944, 912, 911), (930, 931, 899, 898), (957, 958, 926, 925), (449, 450, 931, 930), (450, 451, 932, 931), (451, 452, 933, 932), (452, 453, 934, 933), (453, 454, 935, 934), (454, 455, 936, 935), (455, 456, 937, 936), (456, 457, 938, 937), (457, 458, 939, 938), (458, 459, 940, 939), (459, 460, 941, 940), (460, 461, 942, 941), (461, 462, 943, 942), (462, 463, 944, 943), (463, 464, 945, 944), (464, 465, 946, 945), (465, 466, 947, 946), (466, 467, 948, 947), (467, 468, 949, 948), (468, 469, 950, 949), (469, 470, 951, 950), (470, 471, 952, 951), (471, 472, 953, 952), (472, 473, 954, 953), (473, 474, 955, 954), (474, 475, 956, 955), (475, 476, 957, 956), (476, 477, 958, 957), (477, 478, 959, 958), (478, 479, 960, 959), (479, 480, 961, 960), (480, 449, 930, 961)])
me_circle.polygons.foreach_set('use_smooth', [True] * 992)
me_circle.materials.append(mat_textura_sg)
me_circle.use_remesh_preserve_volume = False
me_circle.use_remesh_preserve_attributes = False
me_circle.use_mirror_vertex_groups = False
me_circle.update()

# ---- objects
ob_circle = bpy.data.objects.new('Circle', me_circle)
ob_lamp = bpy.data.objects.new('Lamp', light_lamp)
ob_camera = bpy.data.objects.new('Camera', cam_camera)

# ---- transforms, parenting, visibility, modifiers, constraints
ob_circle.location = (0.0, 0.0, 0.0)
ob_circle.lineart.crease_threshold = 0.0
ob_lamp.location = (4.076, 1.005, 5.904)
ob_lamp.rotation_euler = (0.6503, 0.05522, 1.866)
ob_lamp.lock_rotations_4d = False
ob_lamp.empty_display_type = 'ARROWS'
ob_lamp.color = (0.0, 0.0, 0.0, 0.0)
ob_lamp.lineart.crease_threshold = 0.0
ob_camera.location = (7.481, -6.508, 5.344)
ob_camera.rotation_euler = (1.109, 0.01082, 0.8149)
ob_camera.lock_rotations_4d = False
ob_camera.empty_display_type = 'ARROWS'
ob_camera.color = (0.0, 0.0, 0.0, 0.0)
ob_camera.display_type = 'WIRE'
ob_camera.lineart.crease_threshold = 0.0

# ---- collection membership
col_collection_1.objects.link(ob_circle)
col_collection_1.objects.link(ob_lamp)
col_collection_1.objects.link(ob_camera)

# ---- scene / render settings (as saved in the file)
scene.camera = ob_camera
scene.frame_start = 1; scene.frame_end = 250; scene.frame_set(1)
scene.render.engine = 'CYCLES'
scene.render.resolution_percentage = 50
scene.render.dither_intensity = 0.0
scene.cycles.use_denoising = False
scene.cycles.samples = 10
scene.cycles.sampling_pattern = 'TABULATED_SOBOL'
scene.cycles.light_sampling_threshold = 0.0
scene.cycles.use_adaptive_sampling = False
scene.cycles.use_light_tree = False
scene.cycles.blur_glossy = 0.0
scene.cycles.pixel_filter_type = 'GAUSSIAN'
scene.cycles.sample_clamp_indirect = 0.0
scene.view_settings.view_transform = 'Standard'
bpy.context.view_layer.update()
